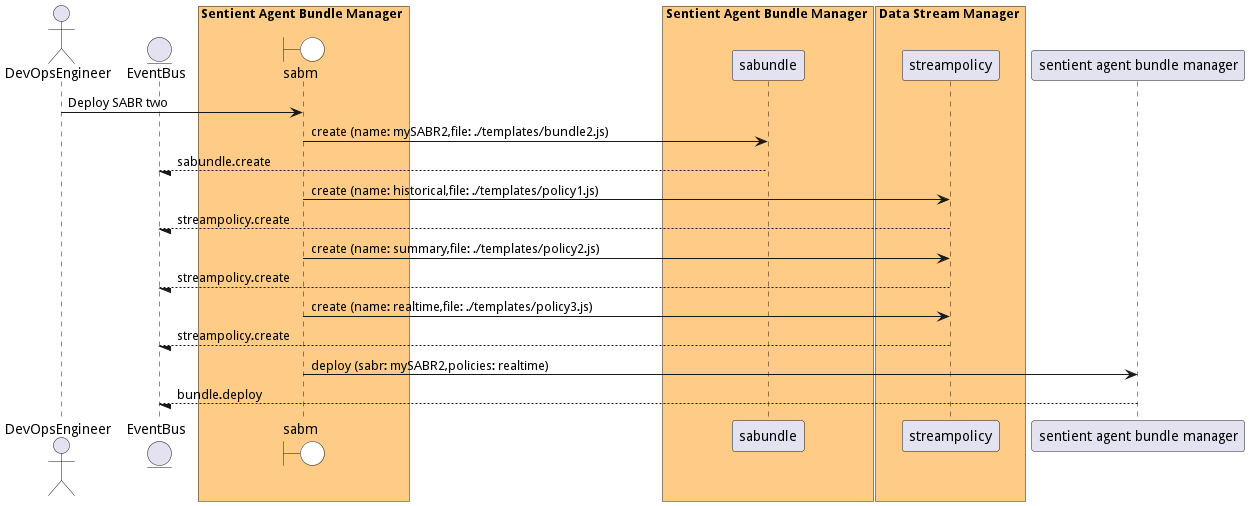

The diagram above was rendered by PlantUML. Its source (embedded in the PNG):
@startuml

actor "DevOpsEngineer"


entity EventBus

box Sentient Agent Bundle Manager #ffcc88
    boundary sabm #white
end box


box Sentient Agent Bundle Manager #ffcc88
            participant sabundle
    end box

box Data Stream Manager #ffcc88
            participant streampolicy
    end box


"DevOpsEngineer" -> sabm: Deploy SABR two

    sabm -> "sabundle": create (name: mySABR2,file: ./templates/bundle2.js)

    "sabundle" --/ EventBus: sabundle.create

    sabm -> "streampolicy": create (name: historical,file: ./templates/policy1.js)

    "streampolicy" --/ EventBus: streampolicy.create

    sabm -> "streampolicy": create (name: summary,file: ./templates/policy2.js)

    "streampolicy" --/ EventBus: streampolicy.create

    sabm -> "streampolicy": create (name: realtime,file: ./templates/policy3.js)

    "streampolicy" --/ EventBus: streampolicy.create

    sabm -> "sentient agent bundle manager": deploy (sabr: mySABR2,policies: realtime)

    "sentient agent bundle manager" --/ EventBus: bundle.deploy



@enduml